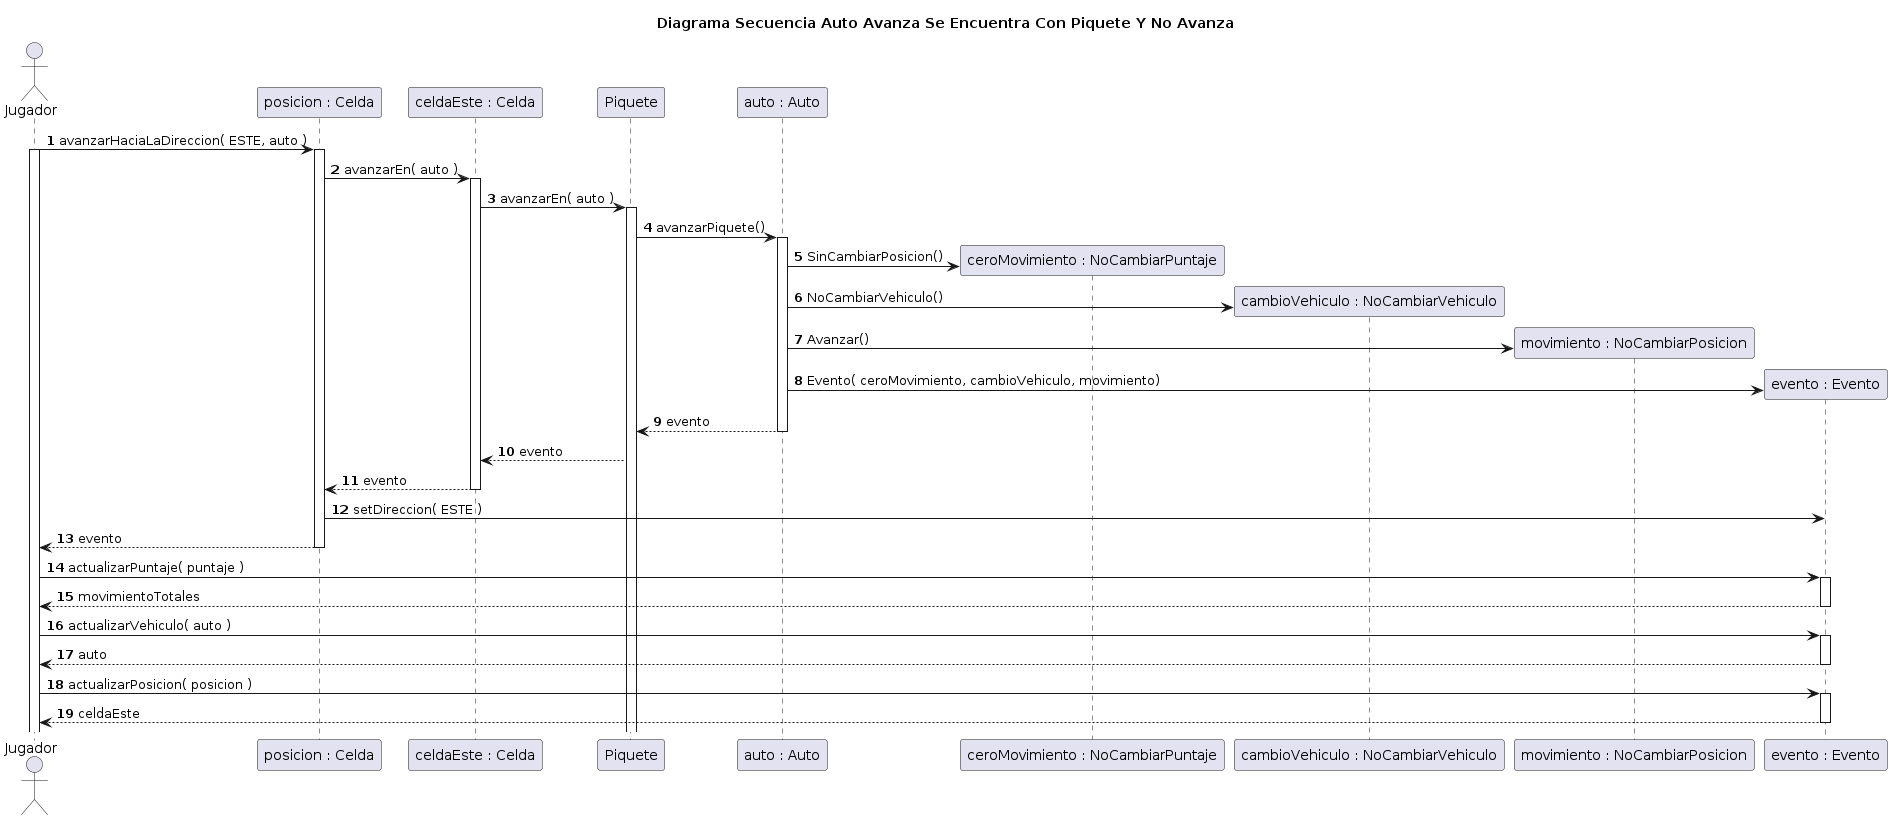

The diagram above was rendered by PlantUML. Its source (embedded in the PNG):
@startuml
title Diagrama Secuencia Auto Avanza Se Encuentra Con Piquete Y No Avanza

autonumber

actor Jugador

Jugador -> "posicion : Celda"++: avanzarHaciaLaDireccion( ESTE, auto )

activate Jugador
"posicion : Celda" -> "celdaEste : Celda"++: avanzarEn( auto )


"celdaEste : Celda" -> Piquete++: avanzarEn( auto )
Piquete -> "auto : Auto"++: avanzarPiquete()

create "ceroMovimiento : NoCambiarPuntaje"
"auto : Auto" -> "ceroMovimiento : NoCambiarPuntaje": SinCambiarPosicion()

create "cambioVehiculo : NoCambiarVehiculo"
"auto : Auto"  -> "cambioVehiculo : NoCambiarVehiculo": NoCambiarVehiculo()

create "movimiento : NoCambiarPosicion"
"auto : Auto"  -> "movimiento : NoCambiarPosicion": Avanzar()

create "evento : Evento"
"auto : Auto"  -> "evento : Evento": Evento( ceroMovimiento, cambioVehiculo, movimiento)

"auto : Auto" --> Piquete: evento
deactivate "auto : Auto"

Piquete --> "celdaEste : Celda": evento


"celdaEste : Celda" --> "posicion : Celda": evento
deactivate "celdaEste : Celda"

"posicion : Celda" -> "evento : Evento": setDireccion( ESTE )
"posicion : Celda" --> Jugador--: evento


Jugador -> "evento : Evento"++: actualizarPuntaje( puntaje )
Jugador <-- "evento : Evento"--: movimientoTotales

Jugador -> "evento : Evento"++: actualizarVehiculo( auto )
Jugador <-- "evento : Evento"--: auto

Jugador -> "evento : Evento"++: actualizarPosicion( posicion )
Jugador <-- "evento : Evento"--: celdaEste

@enduml